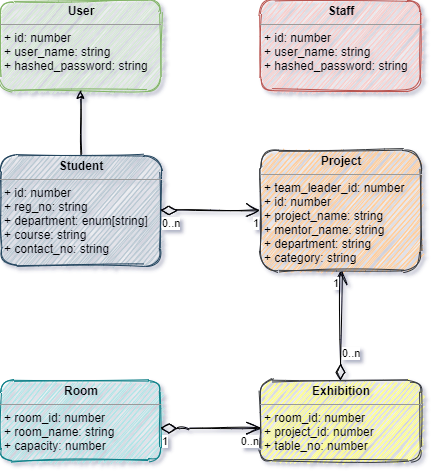

The diagram above was exported from draw.io. Its source (the exported page's mxGraphModel, read from the mxfile embedded in the PNG):
<mxGraphModel dx="677" dy="391" grid="1" gridSize="10" guides="1" tooltips="1" connect="1" arrows="1" fold="1" page="1" pageScale="1" pageWidth="827" pageHeight="1169" math="0" shadow="0">
  <root>
    <mxCell id="0" />
    <mxCell id="1" parent="0" />
    <mxCell id="Ad_Q_UFNTiteqXvxA-wj-1" value="&lt;p style=&quot;margin: 0px ; margin-top: 4px ; text-align: center&quot;&gt;&lt;b&gt;User&lt;/b&gt;&lt;/p&gt;&lt;hr size=&quot;1&quot;&gt;&lt;p style=&quot;margin: 0px ; margin-left: 4px&quot;&gt;+ id: number&lt;/p&gt;&lt;p style=&quot;margin: 0px ; margin-left: 4px&quot;&gt;+ user_name: string&lt;/p&gt;&lt;p style=&quot;margin: 0px ; margin-left: 4px&quot;&gt;+ hashed_password: string&lt;/p&gt;&lt;p style=&quot;margin: 0px ; margin-left: 4px&quot;&gt;&lt;br&gt;&lt;/p&gt;" style="verticalAlign=top;align=left;overflow=fill;fontSize=12;fontFamily=Helvetica;html=1;rounded=1;glass=0;sketch=1;fillColor=#d5e8d4;strokeColor=#82b366;" parent="1" vertex="1">
      <mxGeometry x="140" y="310" width="160" height="90" as="geometry" />
    </mxCell>
    <mxCell id="Ad_Q_UFNTiteqXvxA-wj-2" value="&lt;p style=&quot;margin: 0px ; margin-top: 4px ; text-align: center&quot;&gt;&lt;b&gt;Staff&lt;/b&gt;&lt;/p&gt;&lt;hr size=&quot;1&quot;&gt;&lt;p style=&quot;margin: 0px 0px 0px 4px&quot;&gt;+ id: number&lt;/p&gt;&lt;p style=&quot;margin: 0px 0px 0px 4px&quot;&gt;+ user_name: string&lt;/p&gt;&lt;p style=&quot;margin: 0px 0px 0px 4px&quot;&gt;+ hashed_password: string&lt;/p&gt;&lt;p style=&quot;margin: 0px ; margin-left: 4px&quot;&gt;&lt;br&gt;&lt;/p&gt;" style="verticalAlign=top;align=left;overflow=fill;fontSize=12;fontFamily=Helvetica;html=1;rounded=1;shadow=0;sketch=1;fillColor=#f8cecc;strokeColor=#b85450;" parent="1" vertex="1">
      <mxGeometry x="400" y="310" width="160" height="90" as="geometry" />
    </mxCell>
    <mxCell id="ZQggpq9BLIOqxQMA0T0o-1" value="&lt;p style=&quot;margin: 0px ; margin-top: 4px ; text-align: center&quot;&gt;&lt;b&gt;Student&lt;/b&gt;&lt;/p&gt;&lt;hr size=&quot;1&quot;&gt;&lt;p style=&quot;margin: 0px ; margin-left: 4px&quot;&gt;+ id: number&lt;/p&gt;&lt;p style=&quot;margin: 0px ; margin-left: 4px&quot;&gt;+ reg_no: string&lt;/p&gt;&lt;p style=&quot;margin: 0px ; margin-left: 4px&quot;&gt;+ department: enum[string]&lt;/p&gt;&lt;p style=&quot;margin: 0px ; margin-left: 4px&quot;&gt;+ course: string&lt;/p&gt;&lt;p style=&quot;margin: 0px ; margin-left: 4px&quot;&gt;+ contact_no: string&lt;/p&gt;&lt;p style=&quot;margin: 0px ; margin-left: 4px&quot;&gt;&lt;br&gt;&lt;/p&gt;" style="verticalAlign=top;align=left;overflow=fill;fontSize=12;fontFamily=Helvetica;html=1;rounded=1;sketch=1;fillColor=#bac8d3;strokeColor=#23445d;" vertex="1" parent="1">
      <mxGeometry x="140" y="465" width="160" height="110" as="geometry" />
    </mxCell>
    <mxCell id="ZQggpq9BLIOqxQMA0T0o-2" value="&lt;p style=&quot;margin: 0px ; margin-top: 4px ; text-align: center&quot;&gt;&lt;b&gt;Project&lt;/b&gt;&lt;/p&gt;&lt;hr size=&quot;1&quot;&gt;&lt;p style=&quot;margin: 0px ; margin-left: 4px&quot;&gt;+ team_leader_id: number&lt;/p&gt;&lt;p style=&quot;margin: 0px ; margin-left: 4px&quot;&gt;+ id: number&lt;/p&gt;&lt;p style=&quot;margin: 0px ; margin-left: 4px&quot;&gt;+ project_name: string&lt;/p&gt;&lt;p style=&quot;margin: 0px ; margin-left: 4px&quot;&gt;+ mentor_name: string&lt;/p&gt;&lt;p style=&quot;margin: 0px ; margin-left: 4px&quot;&gt;+ department: string&lt;/p&gt;&lt;p style=&quot;margin: 0px ; margin-left: 4px&quot;&gt;+ category: string&lt;/p&gt;&lt;p style=&quot;margin: 0px ; margin-left: 4px&quot;&gt;&lt;br&gt;&lt;/p&gt;" style="verticalAlign=top;align=left;overflow=fill;fontSize=12;fontFamily=Helvetica;html=1;rounded=1;sketch=1;fillColor=#ffcc99;strokeColor=#36393d;" vertex="1" parent="1">
      <mxGeometry x="400" y="460" width="160" height="120" as="geometry" />
    </mxCell>
    <mxCell id="ZQggpq9BLIOqxQMA0T0o-3" value="&lt;p style=&quot;margin: 0px ; margin-top: 4px ; text-align: center&quot;&gt;&lt;b&gt;Room&lt;/b&gt;&lt;/p&gt;&lt;hr size=&quot;1&quot;&gt;&lt;p style=&quot;margin: 0px ; margin-left: 4px&quot;&gt;+ room_id: number&lt;/p&gt;&lt;p style=&quot;margin: 0px ; margin-left: 4px&quot;&gt;+ room_name: string&lt;/p&gt;&lt;p style=&quot;margin: 0px ; margin-left: 4px&quot;&gt;+ capacity: number&lt;/p&gt;&lt;p style=&quot;margin: 0px ; margin-left: 4px&quot;&gt;&lt;br&gt;&lt;/p&gt;" style="verticalAlign=top;align=left;overflow=fill;fontSize=12;fontFamily=Helvetica;html=1;rounded=1;sketch=1;fillColor=#b0e3e6;strokeColor=#0e8088;" vertex="1" parent="1">
      <mxGeometry x="140" y="690" width="160" height="80" as="geometry" />
    </mxCell>
    <mxCell id="ZQggpq9BLIOqxQMA0T0o-4" value="&lt;p style=&quot;margin: 0px ; margin-top: 4px ; text-align: center&quot;&gt;&lt;b&gt;Exhibition&lt;/b&gt;&lt;/p&gt;&lt;hr size=&quot;1&quot;&gt;&lt;p style=&quot;margin: 0px ; margin-left: 4px&quot;&gt;+ room_id: number&lt;/p&gt;&lt;p style=&quot;margin: 0px ; margin-left: 4px&quot;&gt;+ project_id: number&lt;/p&gt;&lt;p style=&quot;margin: 0px ; margin-left: 4px&quot;&gt;+ table_no: number&lt;/p&gt;&lt;p style=&quot;margin: 0px ; margin-left: 4px&quot;&gt;&lt;br&gt;&lt;/p&gt;" style="verticalAlign=top;align=left;overflow=fill;fontSize=12;fontFamily=Helvetica;html=1;rounded=1;sketch=1;fillColor=#ffff88;strokeColor=#36393d;" vertex="1" parent="1">
      <mxGeometry x="400" y="690" width="160" height="80" as="geometry" />
    </mxCell>
    <mxCell id="ZQggpq9BLIOqxQMA0T0o-5" value="" style="endArrow=classic;html=1;entryX=0.5;entryY=1;entryDx=0;entryDy=0;sketch=1;" edge="1" parent="1" source="ZQggpq9BLIOqxQMA0T0o-1" target="Ad_Q_UFNTiteqXvxA-wj-1">
      <mxGeometry width="50" height="50" relative="1" as="geometry">
        <mxPoint x="270" y="460" as="sourcePoint" />
        <mxPoint x="320" y="410" as="targetPoint" />
      </mxGeometry>
    </mxCell>
    <mxCell id="ZQggpq9BLIOqxQMA0T0o-6" value="" style="endArrow=open;html=1;endSize=12;startArrow=diamondThin;startSize=14;startFill=0;edgeStyle=orthogonalEdgeStyle;sketch=1;" edge="1" parent="1" source="ZQggpq9BLIOqxQMA0T0o-3" target="ZQggpq9BLIOqxQMA0T0o-4">
      <mxGeometry relative="1" as="geometry">
        <mxPoint x="220" y="730" as="sourcePoint" />
        <mxPoint x="380" y="730" as="targetPoint" />
        <Array as="points">
          <mxPoint x="320" y="738" />
          <mxPoint x="320" y="738" />
        </Array>
      </mxGeometry>
    </mxCell>
    <mxCell id="ZQggpq9BLIOqxQMA0T0o-7" value="1" style="edgeLabel;resizable=0;html=1;align=left;verticalAlign=top;" connectable="0" vertex="1" parent="ZQggpq9BLIOqxQMA0T0o-6">
      <mxGeometry x="-1" relative="1" as="geometry" />
    </mxCell>
    <mxCell id="ZQggpq9BLIOqxQMA0T0o-8" value="0..n" style="edgeLabel;resizable=0;html=1;align=right;verticalAlign=top;" connectable="0" vertex="1" parent="ZQggpq9BLIOqxQMA0T0o-6">
      <mxGeometry x="1" relative="1" as="geometry" />
    </mxCell>
    <mxCell id="ZQggpq9BLIOqxQMA0T0o-9" value="" style="endArrow=open;html=1;endSize=12;startArrow=diamondThin;startSize=14;startFill=0;edgeStyle=orthogonalEdgeStyle;entryX=0.5;entryY=1;entryDx=0;entryDy=0;exitX=0.5;exitY=0;exitDx=0;exitDy=0;sketch=1;" edge="1" parent="1" source="ZQggpq9BLIOqxQMA0T0o-4" target="ZQggpq9BLIOqxQMA0T0o-2">
      <mxGeometry relative="1" as="geometry">
        <mxPoint x="220" y="630" as="sourcePoint" />
        <mxPoint x="380" y="630" as="targetPoint" />
      </mxGeometry>
    </mxCell>
    <mxCell id="ZQggpq9BLIOqxQMA0T0o-10" value="0..n" style="edgeLabel;resizable=0;html=1;align=left;verticalAlign=top;" connectable="0" vertex="1" parent="ZQggpq9BLIOqxQMA0T0o-9">
      <mxGeometry x="-1" relative="1" as="geometry">
        <mxPoint y="-40" as="offset" />
      </mxGeometry>
    </mxCell>
    <mxCell id="ZQggpq9BLIOqxQMA0T0o-11" value="1" style="edgeLabel;resizable=0;html=1;align=right;verticalAlign=top;" connectable="0" vertex="1" parent="ZQggpq9BLIOqxQMA0T0o-9">
      <mxGeometry x="1" relative="1" as="geometry" />
    </mxCell>
    <mxCell id="ZQggpq9BLIOqxQMA0T0o-12" value="" style="endArrow=open;html=1;endSize=12;startArrow=diamondThin;startSize=14;startFill=0;edgeStyle=orthogonalEdgeStyle;entryX=0;entryY=0.5;entryDx=0;entryDy=0;exitX=1;exitY=0.5;exitDx=0;exitDy=0;sketch=1;" edge="1" parent="1" source="ZQggpq9BLIOqxQMA0T0o-1" target="ZQggpq9BLIOqxQMA0T0o-2">
      <mxGeometry relative="1" as="geometry">
        <mxPoint x="220" y="530" as="sourcePoint" />
        <mxPoint x="380" y="530" as="targetPoint" />
      </mxGeometry>
    </mxCell>
    <mxCell id="ZQggpq9BLIOqxQMA0T0o-13" value="0..n" style="edgeLabel;resizable=0;html=1;align=left;verticalAlign=top;" connectable="0" vertex="1" parent="ZQggpq9BLIOqxQMA0T0o-12">
      <mxGeometry x="-1" relative="1" as="geometry" />
    </mxCell>
    <mxCell id="ZQggpq9BLIOqxQMA0T0o-14" value="1" style="edgeLabel;resizable=0;html=1;align=right;verticalAlign=top;" connectable="0" vertex="1" parent="ZQggpq9BLIOqxQMA0T0o-12">
      <mxGeometry x="1" relative="1" as="geometry" />
    </mxCell>
  </root>
</mxGraphModel>